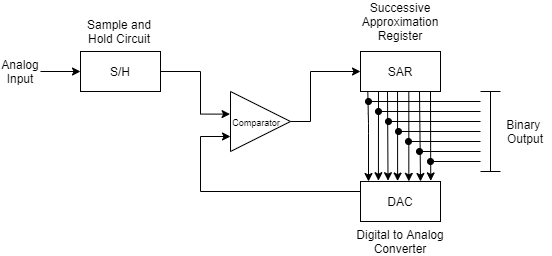

The diagram above was exported from draw.io. Its source (the exported page's mxGraphModel, read from the mxfile embedded in the PNG):
<mxGraphModel dx="853" dy="493" grid="1" gridSize="10" guides="1" tooltips="1" connect="1" arrows="1" fold="1" page="1" pageScale="1" pageWidth="827" pageHeight="1169" math="0" shadow="0">
  <root>
    <mxCell id="0" />
    <mxCell id="1" parent="0" />
    <mxCell id="hUg5gEPI6trb4FzKBfQ1-4" value="" style="endArrow=none;html=1;entryX=0.091;entryY=0.984;entryDx=0;entryDy=0;entryPerimeter=0;startArrow=classic;startFill=1;" edge="1" parent="1" target="hUg5gEPI6trb4FzKBfQ1-2">
      <mxGeometry width="50" height="50" relative="1" as="geometry">
        <mxPoint x="408" y="330" as="sourcePoint" />
        <mxPoint x="408" y="242.2" as="targetPoint" />
        <Array as="points">
          <mxPoint x="408" y="272" />
        </Array>
      </mxGeometry>
    </mxCell>
    <mxCell id="hUg5gEPI6trb4FzKBfQ1-5" value="" style="endArrow=none;html=1;entryX=0.1;entryY=1.005;entryDx=0;entryDy=0;entryPerimeter=0;startArrow=classic;startFill=1;exitX=0.344;exitY=-0.02;exitDx=0;exitDy=0;exitPerimeter=0;" edge="1" parent="1" source="hUg5gEPI6trb4FzKBfQ1-1">
      <mxGeometry width="50" height="50" relative="1" as="geometry">
        <mxPoint x="427" y="320" as="sourcePoint" />
        <mxPoint x="427" y="239.2" as="targetPoint" />
      </mxGeometry>
    </mxCell>
    <mxCell id="hUg5gEPI6trb4FzKBfQ1-15" style="edgeStyle=orthogonalEdgeStyle;rounded=0;orthogonalLoop=1;jettySize=auto;html=1;exitX=0;exitY=0.5;exitDx=0;exitDy=0;entryX=0;entryY=0.75;entryDx=0;entryDy=0;" edge="1" parent="1" source="hUg5gEPI6trb4FzKBfQ1-1" target="hUg5gEPI6trb4FzKBfQ1-12">
      <mxGeometry relative="1" as="geometry">
        <Array as="points">
          <mxPoint x="240" y="340" />
          <mxPoint x="240" y="285" />
        </Array>
      </mxGeometry>
    </mxCell>
    <mxCell id="hUg5gEPI6trb4FzKBfQ1-1" value="DAC" style="rounded=0;whiteSpace=wrap;html=1;" vertex="1" parent="1">
      <mxGeometry x="400" y="330" width="80" height="40" as="geometry" />
    </mxCell>
    <mxCell id="hUg5gEPI6trb4FzKBfQ1-6" value="" style="endArrow=none;html=1;entryX=0.1;entryY=1.005;entryDx=0;entryDy=0;entryPerimeter=0;startArrow=classic;startFill=1;exitX=0.878;exitY=-0.04;exitDx=0;exitDy=0;exitPerimeter=0;" edge="1" parent="1">
      <mxGeometry width="50" height="50" relative="1" as="geometry">
        <mxPoint x="470.2399999999999" y="329.4" as="sourcePoint" />
        <mxPoint x="470" y="240.2" as="targetPoint" />
      </mxGeometry>
    </mxCell>
    <mxCell id="hUg5gEPI6trb4FzKBfQ1-7" value="" style="endArrow=none;html=1;entryX=0.463;entryY=0.994;entryDx=0;entryDy=0;entryPerimeter=0;startArrow=classic;startFill=1;exitX=0.464;exitY=-0.06;exitDx=0;exitDy=0;exitPerimeter=0;" edge="1" parent="1" target="hUg5gEPI6trb4FzKBfQ1-2">
      <mxGeometry width="50" height="50" relative="1" as="geometry">
        <mxPoint x="437.12" y="329.6" as="sourcePoint" />
        <mxPoint x="437" y="242" as="targetPoint" />
      </mxGeometry>
    </mxCell>
    <mxCell id="hUg5gEPI6trb4FzKBfQ1-8" value="" style="endArrow=none;html=1;entryX=0.604;entryY=0.968;entryDx=0;entryDy=0;entryPerimeter=0;startArrow=classic;startFill=1;exitX=0.604;exitY=-0.053;exitDx=0;exitDy=0;exitPerimeter=0;" edge="1" parent="1" target="hUg5gEPI6trb4FzKBfQ1-2">
      <mxGeometry width="50" height="50" relative="1" as="geometry">
        <mxPoint x="448.32000000000005" y="329.88" as="sourcePoint" />
        <mxPoint x="447.83" y="242" as="targetPoint" />
      </mxGeometry>
    </mxCell>
    <mxCell id="hUg5gEPI6trb4FzKBfQ1-9" value="" style="endArrow=none;html=1;entryX=0.1;entryY=1.005;entryDx=0;entryDy=0;entryPerimeter=0;startArrow=classic;startFill=1;exitX=0.75;exitY=0;exitDx=0;exitDy=0;" edge="1" parent="1" source="hUg5gEPI6trb4FzKBfQ1-1">
      <mxGeometry width="50" height="50" relative="1" as="geometry">
        <mxPoint x="459" y="320.8" as="sourcePoint" />
        <mxPoint x="459" y="240" as="targetPoint" />
      </mxGeometry>
    </mxCell>
    <mxCell id="hUg5gEPI6trb4FzKBfQ1-10" value="" style="endArrow=none;html=1;entryX=0.1;entryY=1.005;entryDx=0;entryDy=0;entryPerimeter=0;startArrow=classic;startFill=1;exitX=0.224;exitY=-0.02;exitDx=0;exitDy=0;exitPerimeter=0;" edge="1" parent="1" source="hUg5gEPI6trb4FzKBfQ1-1">
      <mxGeometry width="50" height="50" relative="1" as="geometry">
        <mxPoint x="418" y="320.8" as="sourcePoint" />
        <mxPoint x="418" y="240" as="targetPoint" />
      </mxGeometry>
    </mxCell>
    <mxCell id="hUg5gEPI6trb4FzKBfQ1-14" style="edgeStyle=orthogonalEdgeStyle;rounded=0;orthogonalLoop=1;jettySize=auto;html=1;entryX=0;entryY=0.5;entryDx=0;entryDy=0;" edge="1" parent="1" source="hUg5gEPI6trb4FzKBfQ1-12" target="hUg5gEPI6trb4FzKBfQ1-2">
      <mxGeometry relative="1" as="geometry">
        <Array as="points">
          <mxPoint x="350" y="270" />
          <mxPoint x="350" y="220" />
        </Array>
      </mxGeometry>
    </mxCell>
    <mxCell id="hUg5gEPI6trb4FzKBfQ1-12" value="" style="triangle;whiteSpace=wrap;html=1;" vertex="1" parent="1">
      <mxGeometry x="270" y="240" width="60" height="60" as="geometry" />
    </mxCell>
    <mxCell id="hUg5gEPI6trb4FzKBfQ1-17" value="&lt;font style=&quot;font-size: 9px&quot;&gt;Comparator&lt;/font&gt;" style="text;html=1;strokeColor=none;fillColor=none;align=center;verticalAlign=middle;whiteSpace=wrap;rounded=0;" vertex="1" parent="1">
      <mxGeometry x="271" y="260" width="50" height="20" as="geometry" />
    </mxCell>
    <mxCell id="hUg5gEPI6trb4FzKBfQ1-19" style="edgeStyle=orthogonalEdgeStyle;rounded=0;orthogonalLoop=1;jettySize=auto;html=1;entryX=-0.007;entryY=0.377;entryDx=0;entryDy=0;entryPerimeter=0;" edge="1" parent="1" source="hUg5gEPI6trb4FzKBfQ1-18" target="hUg5gEPI6trb4FzKBfQ1-12">
      <mxGeometry relative="1" as="geometry">
        <Array as="points">
          <mxPoint x="240" y="220" />
          <mxPoint x="240" y="263" />
        </Array>
      </mxGeometry>
    </mxCell>
    <mxCell id="hUg5gEPI6trb4FzKBfQ1-18" value="S/H" style="rounded=0;whiteSpace=wrap;html=1;" vertex="1" parent="1">
      <mxGeometry x="120" y="200" width="80" height="40" as="geometry" />
    </mxCell>
    <mxCell id="hUg5gEPI6trb4FzKBfQ1-20" value="Sample and Hold Circuit" style="text;html=1;strokeColor=none;fillColor=none;align=center;verticalAlign=middle;whiteSpace=wrap;rounded=0;" vertex="1" parent="1">
      <mxGeometry x="114" y="170" width="90" height="20" as="geometry" />
    </mxCell>
    <mxCell id="hUg5gEPI6trb4FzKBfQ1-22" value="Successive Approximation Register" style="text;html=1;strokeColor=none;fillColor=none;align=center;verticalAlign=middle;whiteSpace=wrap;rounded=0;" vertex="1" parent="1">
      <mxGeometry x="395" y="160" width="90" height="20" as="geometry" />
    </mxCell>
    <mxCell id="hUg5gEPI6trb4FzKBfQ1-23" value="Digital to Analog Converter" style="text;html=1;strokeColor=none;fillColor=none;align=center;verticalAlign=middle;whiteSpace=wrap;rounded=0;" vertex="1" parent="1">
      <mxGeometry x="395" y="380" width="90" height="20" as="geometry" />
    </mxCell>
    <mxCell id="hUg5gEPI6trb4FzKBfQ1-24" value="" style="endArrow=none;html=1;startArrow=oval;startFill=1;" edge="1" parent="1">
      <mxGeometry width="50" height="50" relative="1" as="geometry">
        <mxPoint x="408" y="250" as="sourcePoint" />
        <mxPoint x="520" y="250" as="targetPoint" />
      </mxGeometry>
    </mxCell>
    <mxCell id="hUg5gEPI6trb4FzKBfQ1-25" value="" style="endArrow=none;html=1;startArrow=oval;startFill=1;" edge="1" parent="1">
      <mxGeometry width="50" height="50" relative="1" as="geometry">
        <mxPoint x="418" y="260" as="sourcePoint" />
        <mxPoint x="520" y="260" as="targetPoint" />
      </mxGeometry>
    </mxCell>
    <mxCell id="hUg5gEPI6trb4FzKBfQ1-26" value="" style="endArrow=none;html=1;startArrow=oval;startFill=1;" edge="1" parent="1">
      <mxGeometry width="50" height="50" relative="1" as="geometry">
        <mxPoint x="428" y="270" as="sourcePoint" />
        <mxPoint x="520" y="270" as="targetPoint" />
      </mxGeometry>
    </mxCell>
    <mxCell id="hUg5gEPI6trb4FzKBfQ1-27" value="" style="endArrow=none;html=1;startArrow=oval;startFill=1;fontStyle=1" edge="1" parent="1">
      <mxGeometry width="50" height="50" relative="1" as="geometry">
        <mxPoint x="438" y="280" as="sourcePoint" />
        <mxPoint x="520" y="280" as="targetPoint" />
      </mxGeometry>
    </mxCell>
    <mxCell id="hUg5gEPI6trb4FzKBfQ1-28" value="" style="endArrow=none;html=1;startArrow=oval;startFill=1;" edge="1" parent="1">
      <mxGeometry width="50" height="50" relative="1" as="geometry">
        <mxPoint x="448" y="290" as="sourcePoint" />
        <mxPoint x="520" y="290" as="targetPoint" />
      </mxGeometry>
    </mxCell>
    <mxCell id="hUg5gEPI6trb4FzKBfQ1-29" value="" style="endArrow=none;html=1;startArrow=oval;startFill=1;" edge="1" parent="1">
      <mxGeometry width="50" height="50" relative="1" as="geometry">
        <mxPoint x="459" y="300" as="sourcePoint" />
        <mxPoint x="520" y="300" as="targetPoint" />
      </mxGeometry>
    </mxCell>
    <mxCell id="hUg5gEPI6trb4FzKBfQ1-30" value="" style="endArrow=none;html=1;startArrow=oval;startFill=1;" edge="1" parent="1">
      <mxGeometry width="50" height="50" relative="1" as="geometry">
        <mxPoint x="470" y="310" as="sourcePoint" />
        <mxPoint x="520" y="310" as="targetPoint" />
      </mxGeometry>
    </mxCell>
    <mxCell id="hUg5gEPI6trb4FzKBfQ1-32" value="" style="shape=crossbar;whiteSpace=wrap;html=1;rounded=1;direction=south;" vertex="1" parent="1">
      <mxGeometry x="520" y="240" width="20" height="80" as="geometry" />
    </mxCell>
    <mxCell id="hUg5gEPI6trb4FzKBfQ1-33" value="Binary &lt;br&gt;Output" style="text;html=1;strokeColor=none;fillColor=none;align=center;verticalAlign=middle;whiteSpace=wrap;rounded=0;" vertex="1" parent="1">
      <mxGeometry x="540" y="270" width="50" height="20" as="geometry" />
    </mxCell>
    <mxCell id="hUg5gEPI6trb4FzKBfQ1-35" style="edgeStyle=orthogonalEdgeStyle;rounded=0;orthogonalLoop=1;jettySize=auto;html=1;exitX=1;exitY=0.5;exitDx=0;exitDy=0;entryX=0;entryY=0.5;entryDx=0;entryDy=0;startArrow=none;startFill=0;" edge="1" parent="1" source="hUg5gEPI6trb4FzKBfQ1-34" target="hUg5gEPI6trb4FzKBfQ1-18">
      <mxGeometry relative="1" as="geometry" />
    </mxCell>
    <mxCell id="hUg5gEPI6trb4FzKBfQ1-34" value="Analog&lt;br&gt;Input" style="text;html=1;strokeColor=none;fillColor=none;align=center;verticalAlign=middle;whiteSpace=wrap;rounded=0;" vertex="1" parent="1">
      <mxGeometry x="40" y="210" width="40" height="20" as="geometry" />
    </mxCell>
    <mxCell id="hUg5gEPI6trb4FzKBfQ1-2" value="SAR" style="rounded=0;whiteSpace=wrap;html=1;" vertex="1" parent="1">
      <mxGeometry x="400" y="200" width="80" height="40" as="geometry" />
    </mxCell>
  </root>
</mxGraphModel>